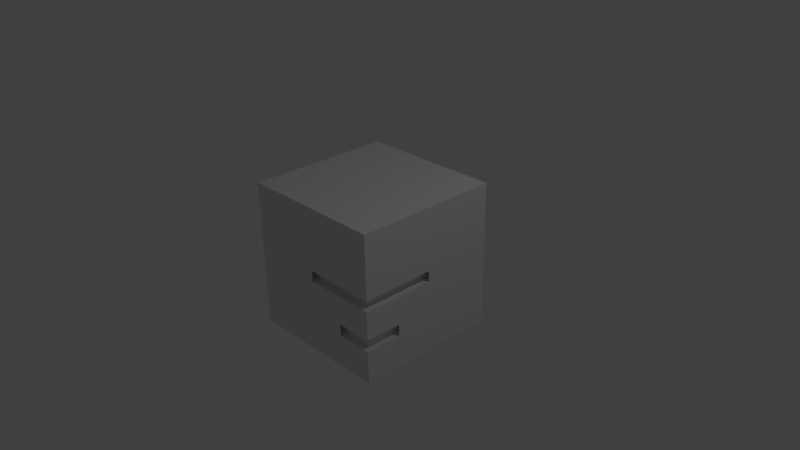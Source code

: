 # Source: cube2.blend  (saved by Blender 2.65.0; exported with 4.5.12 LTS)
import bpy
from mathutils import Matrix  # noqa: F401  (used for matrix-valued properties, if any)

bpy.ops.wm.read_factory_settings(use_empty=True)
scene = bpy.context.scene
scene.name = 'Scene'

# ---- collections
col_collection_1 = bpy.data.collections.new('Collection 1'); scene.collection.children.link(col_collection_1)

# ---- materials (node trees are filled in below, after node groups)
mat_material = bpy.data.materials.new('Material')
mat_material.alpha_threshold = 0.0
mat_material.use_transparent_shadow = False
mat_material.roughness = 0.5
mat_material.line_color = (0.0, 0.0, 0.0, 1.0)

# ---- material node trees

# ---- world
world_world = bpy.data.worlds.new('World'); scene.world = world_world
world_world.color = (0.05088, 0.05088, 0.05088)
world_world.use_sun_shadow = False
world_world.sun_shadow_jitter_overblur = 0.0
world_world.cycles.sampling_method = 'MANUAL'
world_world.cycles.sample_map_resolution = 256

# ---- cameras
cam_camera = bpy.data.cameras.new('Camera')
cam_camera.clip_end = 100.0
cam_camera.lens = 35.0
cam_camera.sensor_width = 32.0
cam_camera.sensor_height = 18.0
cam_camera.ortho_scale = 7.314
cam_camera.dof.focus_distance = 0.0
cam_camera.dof.aperture_fstop = 128.0

# ---- lights
light_lamp = bpy.data.lights.new('Lamp', 'POINT')
light_lamp.transmission_factor = 0.0
light_lamp.cutoff_distance = 30.0
light_lamp.energy = 100.0
light_lamp.shadow_buffer_clip_start = 1.001
light_lamp.shadow_soft_size = 0.1
light_lamp.shadow_maximum_resolution = 0.006
light_lamp.use_absolute_resolution = True
light_lamp.cycles.use_multiple_importance_sampling = False

# ---- meshes
me_cube = bpy.data.meshes.new('Cube')
me_cube.from_pydata([(1.0, 1.0, -1.0), (1.0, -1.0, -1.0), (-1.0, -1.0, -1.0), (-1.0, 1.0, -1.0), (1.0, 1.0, 1.0), (1.0, -1.0, 1.0), (-1.0, -1.0, 1.0), (-1.0, 1.0, 1.0), (1.0, -1.0, 0.0), (1.0, -2.98e-07, 0.0), (-2.98e-07, -1.0, 0.0), (0.855, -0.8549, 0.9425), (1.0, -0.5, -0.5465), (1.0, -1.0, 0.1502), (1.0, -1.0, -0.3847), (1.0, -1.0, -0.5465), (1.0, -0.5, -0.3847), (0.5, -1.0, -0.5465), (0.5, -1.0, -0.3847), (0.9088, -0.9088, -0.5465), (0.9088, -0.4088, -0.5465), (0.9088, -0.9088, -0.3847), (0.4088, -0.9088, -0.5465), (0.4088, -0.9088, -0.3847), (0.9088, -0.4088, -0.3847), (-3.576e-07, -1.0, 0.1502), (1.0, -3.576e-07, 0.1502), (0.8968, -0.8968, -1.822e-09), (0.8968, 0.1032, -1.822e-09), (-0.1032, -0.8968, -1.822e-09), (0.8968, -0.8968, 0.1502), (-0.1032, -0.8968, 0.1502), (0.8968, 0.1032, 0.1502)], [(5, 11)], [(10, 25, 13, 5, 6, 2), (10, 2, 1, 17, 18, 14, 8), (1, 12, 15), (26, 13, 30, 32), (24, 21, 19, 20), (17, 15, 19, 22), (16, 24, 20, 12), (25, 10, 29, 31), (2, 6, 7, 3), (19, 15, 12, 20), (0, 1, 2, 3), (18, 17, 22, 23), (1, 15, 17), (19, 21, 23, 22), (14, 18, 23, 21), (16, 14, 21, 24), (30, 31, 29, 27), (30, 27, 28, 32), (8, 9, 28, 27), (13, 25, 31, 30), (9, 26, 32, 28), (10, 8, 27, 29), (4, 7, 6, 5), (4, 0, 3, 7), (0, 4, 5, 13, 26, 9), (0, 9, 8, 14, 16, 12, 1)])
me_cube.materials.append(mat_material)
me_cube.use_remesh_preserve_volume = False
me_cube.use_remesh_preserve_attributes = False
me_cube.use_mirror_vertex_groups = False
me_cube.update()

# ---- objects
ob_cube = bpy.data.objects.new('Cube', me_cube)
ob_lamp = bpy.data.objects.new('Lamp', light_lamp)
ob_camera = bpy.data.objects.new('Camera', cam_camera)

# ---- transforms, parenting, visibility, modifiers, constraints
ob_cube.location = (0.0, 0.0, 0.0)
ob_cube.lock_rotations_4d = False
ob_cube.empty_display_type = 'ARROWS'
ob_cube.lineart.crease_threshold = 0.0
ob_lamp.location = (4.076, 1.005, 5.904)
ob_lamp.rotation_euler = (0.6503, 0.05522, 1.866)
ob_lamp.lock_rotations_4d = False
ob_lamp.empty_display_type = 'ARROWS'
ob_lamp.color = (0.0, 0.0, 0.0, 0.0)
ob_lamp.lineart.crease_threshold = 0.0
ob_camera.location = (7.481, -6.508, 5.344)
ob_camera.rotation_euler = (1.109, 0.01082, 0.8149)
ob_camera.lock_rotations_4d = False
ob_camera.empty_display_type = 'ARROWS'
ob_camera.color = (0.0, 0.0, 0.0, 0.0)
ob_camera.display_type = 'WIRE'
ob_camera.lineart.crease_threshold = 0.0

# ---- collection membership
col_collection_1.objects.link(ob_cube)
col_collection_1.objects.link(ob_lamp)
col_collection_1.objects.link(ob_camera)

# ---- scene / render settings (as saved in the file)
scene.camera = ob_camera
scene.frame_start = 1; scene.frame_end = 250; scene.frame_set(1)
scene.render.engine = 'BLENDER_EEVEE_NEXT'
scene.render.image_settings.color_mode = 'RGB'
scene.render.image_settings.compression = 90
scene.render.resolution_percentage = 50
scene.render.dither_intensity = 0.0
scene.render.bake_margin = 2
scene.render.bake_bias = 0.0
scene.cycles.use_denoising = False
scene.cycles.samples = 10
scene.cycles.sampling_pattern = 'TABULATED_SOBOL'
scene.cycles.light_sampling_threshold = 0.0
scene.cycles.use_adaptive_sampling = False
scene.cycles.use_light_tree = False
scene.cycles.blur_glossy = 0.0
scene.cycles.volume_bounces = 1
scene.cycles.pixel_filter_type = 'GAUSSIAN'
scene.cycles.sample_clamp_indirect = 0.0
scene.view_settings.view_transform = 'Standard'
bpy.context.view_layer.update()
